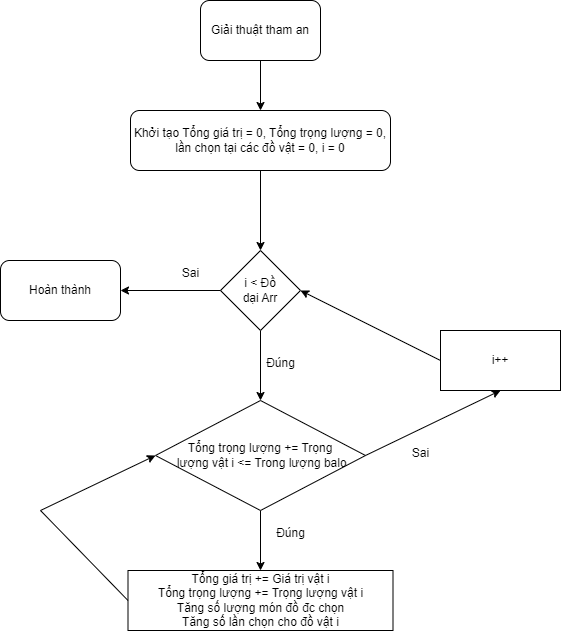

The diagram above was exported from draw.io. Its source (the exported page's mxGraphModel, read from the mxfile embedded in the PNG):
<mxGraphModel dx="1036" dy="654" grid="1" gridSize="10" guides="1" tooltips="1" connect="1" arrows="1" fold="1" page="1" pageScale="1" pageWidth="850" pageHeight="1100" math="0" shadow="0">
  <root>
    <mxCell id="0" />
    <mxCell id="1" parent="0" />
    <mxCell id="66lqr09Qz7CoAKCKoPs4-7" value="" style="edgeStyle=orthogonalEdgeStyle;rounded=0;orthogonalLoop=1;jettySize=auto;html=1;" edge="1" parent="1" source="66lqr09Qz7CoAKCKoPs4-1" target="66lqr09Qz7CoAKCKoPs4-2">
      <mxGeometry relative="1" as="geometry" />
    </mxCell>
    <mxCell id="66lqr09Qz7CoAKCKoPs4-1" value="Giải thuật tham an" style="rounded=1;whiteSpace=wrap;html=1;" vertex="1" parent="1">
      <mxGeometry x="340" y="30" width="120" height="60" as="geometry" />
    </mxCell>
    <mxCell id="66lqr09Qz7CoAKCKoPs4-8" value="" style="edgeStyle=orthogonalEdgeStyle;rounded=0;orthogonalLoop=1;jettySize=auto;html=1;" edge="1" parent="1" source="66lqr09Qz7CoAKCKoPs4-2" target="66lqr09Qz7CoAKCKoPs4-3">
      <mxGeometry relative="1" as="geometry" />
    </mxCell>
    <mxCell id="66lqr09Qz7CoAKCKoPs4-2" value="Khởi tạo Tổng giá trị = 0, Tổng trọng lượng = 0, lần chọn tại các đồ vật = 0, i = 0" style="rounded=1;whiteSpace=wrap;html=1;" vertex="1" parent="1">
      <mxGeometry x="270" y="140" width="260" height="60" as="geometry" />
    </mxCell>
    <mxCell id="66lqr09Qz7CoAKCKoPs4-9" value="" style="edgeStyle=orthogonalEdgeStyle;rounded=0;orthogonalLoop=1;jettySize=auto;html=1;" edge="1" parent="1" source="66lqr09Qz7CoAKCKoPs4-3" target="66lqr09Qz7CoAKCKoPs4-4">
      <mxGeometry relative="1" as="geometry" />
    </mxCell>
    <mxCell id="66lqr09Qz7CoAKCKoPs4-3" value="i &amp;lt; Đồ&lt;div&gt;dại Arr&lt;/div&gt;" style="rhombus;whiteSpace=wrap;html=1;" vertex="1" parent="1">
      <mxGeometry x="360" y="280" width="80" height="80" as="geometry" />
    </mxCell>
    <mxCell id="66lqr09Qz7CoAKCKoPs4-10" value="" style="edgeStyle=orthogonalEdgeStyle;rounded=0;orthogonalLoop=1;jettySize=auto;html=1;" edge="1" parent="1" source="66lqr09Qz7CoAKCKoPs4-4" target="66lqr09Qz7CoAKCKoPs4-5">
      <mxGeometry relative="1" as="geometry" />
    </mxCell>
    <mxCell id="66lqr09Qz7CoAKCKoPs4-4" value="Tổng trọng lượng += Trọng&lt;div&gt;&amp;nbsp;lượng vật i &amp;lt;= Trong lượng balo&lt;/div&gt;" style="rhombus;whiteSpace=wrap;html=1;" vertex="1" parent="1">
      <mxGeometry x="295" y="430" width="210" height="110" as="geometry" />
    </mxCell>
    <mxCell id="66lqr09Qz7CoAKCKoPs4-5" value="Tổng giá trị += Giá trị vật i&lt;div&gt;Tổng trọng lượng += Trọng lượng vật i&lt;/div&gt;&lt;div&gt;Tăng số lượng món đồ đc chọn&lt;/div&gt;&lt;div&gt;Tăng số lần chọn cho đồ vật i&lt;/div&gt;" style="rounded=0;whiteSpace=wrap;html=1;" vertex="1" parent="1">
      <mxGeometry x="267.5" y="600" width="265" height="60" as="geometry" />
    </mxCell>
    <mxCell id="66lqr09Qz7CoAKCKoPs4-6" value="" style="endArrow=classic;html=1;rounded=0;exitX=0;exitY=0.5;exitDx=0;exitDy=0;entryX=0;entryY=0.5;entryDx=0;entryDy=0;" edge="1" parent="1" source="66lqr09Qz7CoAKCKoPs4-5" target="66lqr09Qz7CoAKCKoPs4-4">
      <mxGeometry width="50" height="50" relative="1" as="geometry">
        <mxPoint x="200" y="480" as="sourcePoint" />
        <mxPoint x="450" y="50" as="targetPoint" />
        <Array as="points">
          <mxPoint x="180" y="540" />
        </Array>
      </mxGeometry>
    </mxCell>
    <mxCell id="66lqr09Qz7CoAKCKoPs4-11" value="i++" style="rounded=0;whiteSpace=wrap;html=1;" vertex="1" parent="1">
      <mxGeometry x="580" y="360" width="120" height="60" as="geometry" />
    </mxCell>
    <mxCell id="66lqr09Qz7CoAKCKoPs4-12" value="" style="endArrow=classic;html=1;rounded=0;exitX=1;exitY=0.5;exitDx=0;exitDy=0;entryX=0.5;entryY=1;entryDx=0;entryDy=0;" edge="1" parent="1" source="66lqr09Qz7CoAKCKoPs4-4" target="66lqr09Qz7CoAKCKoPs4-11">
      <mxGeometry width="50" height="50" relative="1" as="geometry">
        <mxPoint x="400" y="430" as="sourcePoint" />
        <mxPoint x="450" y="380" as="targetPoint" />
      </mxGeometry>
    </mxCell>
    <mxCell id="66lqr09Qz7CoAKCKoPs4-13" value="" style="endArrow=classic;html=1;rounded=0;exitX=0;exitY=0.5;exitDx=0;exitDy=0;entryX=1;entryY=0.5;entryDx=0;entryDy=0;" edge="1" parent="1" source="66lqr09Qz7CoAKCKoPs4-11" target="66lqr09Qz7CoAKCKoPs4-3">
      <mxGeometry width="50" height="50" relative="1" as="geometry">
        <mxPoint x="400" y="430" as="sourcePoint" />
        <mxPoint x="450" y="380" as="targetPoint" />
      </mxGeometry>
    </mxCell>
    <mxCell id="66lqr09Qz7CoAKCKoPs4-14" value="Hoàn thành" style="rounded=1;whiteSpace=wrap;html=1;" vertex="1" parent="1">
      <mxGeometry x="140" y="290" width="120" height="60" as="geometry" />
    </mxCell>
    <mxCell id="66lqr09Qz7CoAKCKoPs4-15" value="" style="endArrow=classic;html=1;rounded=0;exitX=0;exitY=0.5;exitDx=0;exitDy=0;entryX=1;entryY=0.5;entryDx=0;entryDy=0;" edge="1" parent="1" source="66lqr09Qz7CoAKCKoPs4-3" target="66lqr09Qz7CoAKCKoPs4-14">
      <mxGeometry width="50" height="50" relative="1" as="geometry">
        <mxPoint x="400" y="360" as="sourcePoint" />
        <mxPoint x="450" y="310" as="targetPoint" />
      </mxGeometry>
    </mxCell>
    <mxCell id="66lqr09Qz7CoAKCKoPs4-16" value="Sai" style="text;html=1;align=center;verticalAlign=middle;resizable=0;points=[];autosize=1;strokeColor=none;fillColor=none;" vertex="1" parent="1">
      <mxGeometry x="310" y="288" width="40" height="30" as="geometry" />
    </mxCell>
    <mxCell id="66lqr09Qz7CoAKCKoPs4-17" value="Đúng" style="text;html=1;align=center;verticalAlign=middle;resizable=0;points=[];autosize=1;strokeColor=none;fillColor=none;" vertex="1" parent="1">
      <mxGeometry x="395" y="378" width="50" height="30" as="geometry" />
    </mxCell>
    <mxCell id="66lqr09Qz7CoAKCKoPs4-18" value="Đúng" style="text;html=1;align=center;verticalAlign=middle;resizable=0;points=[];autosize=1;strokeColor=none;fillColor=none;" vertex="1" parent="1">
      <mxGeometry x="405" y="548" width="50" height="30" as="geometry" />
    </mxCell>
    <mxCell id="66lqr09Qz7CoAKCKoPs4-19" value="Sai" style="text;html=1;align=center;verticalAlign=middle;resizable=0;points=[];autosize=1;strokeColor=none;fillColor=none;" vertex="1" parent="1">
      <mxGeometry x="540" y="468" width="40" height="30" as="geometry" />
    </mxCell>
  </root>
</mxGraphModel>